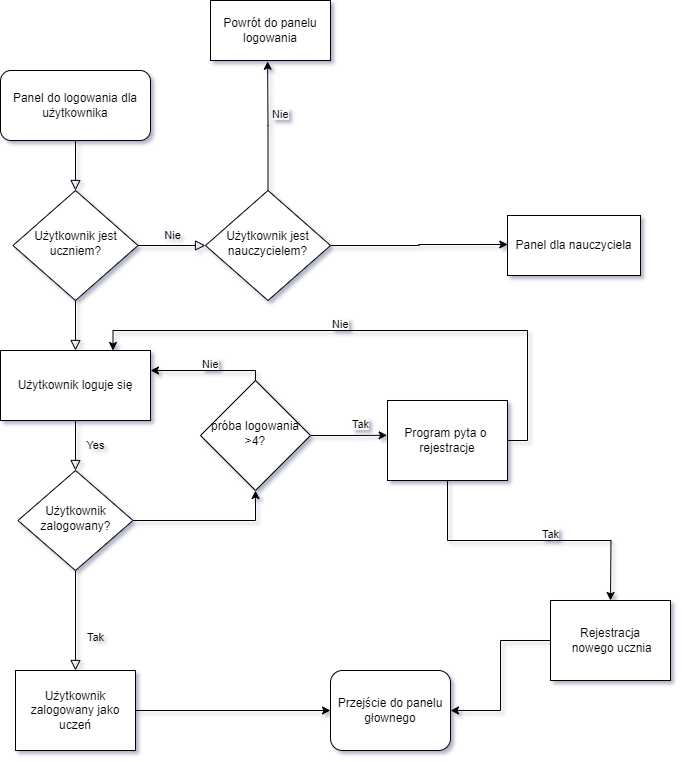

The diagram above was exported from draw.io. Its source (the exported page's mxGraphModel, read from the mxfile embedded in the PNG):
<mxGraphModel dx="1399" dy="773" grid="1" gridSize="10" guides="1" tooltips="1" connect="1" arrows="1" fold="1" page="1" pageScale="1" pageWidth="1169" pageHeight="1654" math="0" shadow="0">
  <root>
    <mxCell id="WIyWlLk6GJQsqaUBKTNV-0" />
    <mxCell id="WIyWlLk6GJQsqaUBKTNV-1" parent="WIyWlLk6GJQsqaUBKTNV-0" />
    <mxCell id="WIyWlLk6GJQsqaUBKTNV-2" value="" style="rounded=0;html=1;jettySize=auto;orthogonalLoop=1;fontSize=11;endArrow=block;endFill=0;endSize=8;strokeWidth=1;shadow=0;labelBackgroundColor=none;edgeStyle=orthogonalEdgeStyle;" parent="WIyWlLk6GJQsqaUBKTNV-1" source="WIyWlLk6GJQsqaUBKTNV-3" target="WIyWlLk6GJQsqaUBKTNV-6" edge="1">
      <mxGeometry relative="1" as="geometry" />
    </mxCell>
    <mxCell id="WIyWlLk6GJQsqaUBKTNV-3" value="Panel do logowania dla użytkownika" style="rounded=1;whiteSpace=wrap;html=1;fontSize=12;glass=0;strokeWidth=1;shadow=0;" parent="WIyWlLk6GJQsqaUBKTNV-1" vertex="1">
      <mxGeometry x="180" y="160" width="150" height="70" as="geometry" />
    </mxCell>
    <mxCell id="WIyWlLk6GJQsqaUBKTNV-4" value="Yes" style="rounded=0;html=1;jettySize=auto;orthogonalLoop=1;fontSize=11;endArrow=block;endFill=0;endSize=8;strokeWidth=1;shadow=0;labelBackgroundColor=none;edgeStyle=orthogonalEdgeStyle;" parent="WIyWlLk6GJQsqaUBKTNV-1" source="o_9iHw_a9HBZV0SBRIDG-1" target="WIyWlLk6GJQsqaUBKTNV-10" edge="1">
      <mxGeometry y="20" relative="1" as="geometry">
        <mxPoint as="offset" />
      </mxGeometry>
    </mxCell>
    <mxCell id="WIyWlLk6GJQsqaUBKTNV-5" value="Nie" style="edgeStyle=orthogonalEdgeStyle;rounded=0;html=1;jettySize=auto;orthogonalLoop=1;fontSize=11;endArrow=block;endFill=0;endSize=8;strokeWidth=1;shadow=0;labelBackgroundColor=none;entryX=0;entryY=0.5;entryDx=0;entryDy=0;" parent="WIyWlLk6GJQsqaUBKTNV-1" source="WIyWlLk6GJQsqaUBKTNV-6" target="o_9iHw_a9HBZV0SBRIDG-28" edge="1">
      <mxGeometry x="0.0041" y="10" relative="1" as="geometry">
        <mxPoint as="offset" />
        <mxPoint x="390" y="335" as="targetPoint" />
      </mxGeometry>
    </mxCell>
    <mxCell id="WIyWlLk6GJQsqaUBKTNV-6" value="Użytkownik jest uczniem?" style="rhombus;whiteSpace=wrap;html=1;shadow=0;fontFamily=Helvetica;fontSize=12;align=center;strokeWidth=1;spacing=6;spacingTop=-4;" parent="WIyWlLk6GJQsqaUBKTNV-1" vertex="1">
      <mxGeometry x="192.5" y="280" width="125" height="110" as="geometry" />
    </mxCell>
    <mxCell id="WIyWlLk6GJQsqaUBKTNV-8" value="Tak" style="rounded=0;html=1;jettySize=auto;orthogonalLoop=1;fontSize=11;endArrow=block;endFill=0;endSize=8;strokeWidth=1;shadow=0;labelBackgroundColor=none;edgeStyle=orthogonalEdgeStyle;" parent="WIyWlLk6GJQsqaUBKTNV-1" source="WIyWlLk6GJQsqaUBKTNV-10" target="WIyWlLk6GJQsqaUBKTNV-11" edge="1">
      <mxGeometry x="0.3333" y="20" relative="1" as="geometry">
        <mxPoint as="offset" />
      </mxGeometry>
    </mxCell>
    <mxCell id="o_9iHw_a9HBZV0SBRIDG-7" style="edgeStyle=orthogonalEdgeStyle;rounded=0;orthogonalLoop=1;jettySize=auto;html=1;exitX=1;exitY=0.5;exitDx=0;exitDy=0;entryX=0.5;entryY=1;entryDx=0;entryDy=0;" parent="WIyWlLk6GJQsqaUBKTNV-1" source="WIyWlLk6GJQsqaUBKTNV-10" target="o_9iHw_a9HBZV0SBRIDG-4" edge="1">
      <mxGeometry relative="1" as="geometry">
        <mxPoint x="450" y="610" as="targetPoint" />
      </mxGeometry>
    </mxCell>
    <mxCell id="WIyWlLk6GJQsqaUBKTNV-10" value="Użytkownik zalogowany?" style="rhombus;whiteSpace=wrap;html=1;shadow=0;fontFamily=Helvetica;fontSize=12;align=center;strokeWidth=1;spacing=6;spacingTop=-4;" parent="WIyWlLk6GJQsqaUBKTNV-1" vertex="1">
      <mxGeometry x="197.5" y="560" width="115" height="100" as="geometry" />
    </mxCell>
    <mxCell id="o_9iHw_a9HBZV0SBRIDG-26" style="edgeStyle=orthogonalEdgeStyle;rounded=0;orthogonalLoop=1;jettySize=auto;html=1;" parent="WIyWlLk6GJQsqaUBKTNV-1" source="WIyWlLk6GJQsqaUBKTNV-11" target="o_9iHw_a9HBZV0SBRIDG-25" edge="1">
      <mxGeometry relative="1" as="geometry" />
    </mxCell>
    <mxCell id="WIyWlLk6GJQsqaUBKTNV-11" value="Użytkownik zalogowany jako uczeń" style="zaokrąglony=0;whiteSpace=wrap;html=1;fontSize=12;glass=0;strokeWidth=1;shadow=0;" parent="WIyWlLk6GJQsqaUBKTNV-1" vertex="1">
      <mxGeometry x="195" y="760" width="120" height="80" as="geometry" />
    </mxCell>
    <mxCell id="o_9iHw_a9HBZV0SBRIDG-2" value="" style="rounded=0;html=1;jettySize=auto;orthogonalLoop=1;fontSize=11;endArrow=block;endFill=0;endSize=8;strokeWidth=1;shadow=0;labelBackgroundColor=none;edgeStyle=orthogonalEdgeStyle;" parent="WIyWlLk6GJQsqaUBKTNV-1" source="WIyWlLk6GJQsqaUBKTNV-6" target="o_9iHw_a9HBZV0SBRIDG-1" edge="1">
      <mxGeometry y="20" relative="1" as="geometry">
        <mxPoint as="offset" />
        <mxPoint x="255" y="390" as="sourcePoint" />
        <mxPoint x="255" y="570" as="targetPoint" />
      </mxGeometry>
    </mxCell>
    <mxCell id="o_9iHw_a9HBZV0SBRIDG-1" value="Użytkownik loguje się" style="zaokrąglony=0;whiteSpace=wrap;html=1;fontSize=12;glass=0;strokeWidth=1;shadow=0;" parent="WIyWlLk6GJQsqaUBKTNV-1" vertex="1">
      <mxGeometry x="180" y="440" width="150" height="70" as="geometry" />
    </mxCell>
    <mxCell id="o_9iHw_a9HBZV0SBRIDG-14" style="edgeStyle=orthogonalEdgeStyle;rounded=0;orthogonalLoop=1;jettySize=auto;html=1;entryX=-0.003;entryY=0.435;entryDx=0;entryDy=0;entryPerimeter=0;" parent="WIyWlLk6GJQsqaUBKTNV-1" source="o_9iHw_a9HBZV0SBRIDG-4" target="o_9iHw_a9HBZV0SBRIDG-16" edge="1">
      <mxGeometry relative="1" as="geometry">
        <mxPoint x="570" y="530" as="targetPoint" />
        <Array as="points" />
      </mxGeometry>
    </mxCell>
    <mxCell id="o_9iHw_a9HBZV0SBRIDG-4" value="próba logowania &amp;gt;4?" style="rhombus;whiteSpace=wrap;html=1;shadow=0;fontFamily=Helvetica;fontSize=12;align=center;strokeWidth=1;spacing=6;spacingTop=-4;" parent="WIyWlLk6GJQsqaUBKTNV-1" vertex="1">
      <mxGeometry x="380" y="470" width="110" height="110" as="geometry" />
    </mxCell>
    <mxCell id="o_9iHw_a9HBZV0SBRIDG-9" style="edgeStyle=orthogonalEdgeStyle;rounded=0;orthogonalLoop=1;jettySize=auto;html=1;exitX=0.5;exitY=0;exitDx=0;exitDy=0;" parent="WIyWlLk6GJQsqaUBKTNV-1" source="o_9iHw_a9HBZV0SBRIDG-4" edge="1">
      <mxGeometry relative="1" as="geometry">
        <mxPoint x="330" y="460" as="targetPoint" />
        <mxPoint x="440" y="470" as="sourcePoint" />
        <Array as="points">
          <mxPoint x="435" y="460" />
          <mxPoint x="331" y="460" />
        </Array>
      </mxGeometry>
    </mxCell>
    <mxCell id="o_9iHw_a9HBZV0SBRIDG-11" value="&lt;span data-vivaldi-translated=&quot;&quot; style=&quot;color: rgb(0, 0, 0); font-family: Helvetica; font-size: 11px; font-style: normal; font-variant-ligatures: normal; font-variant-caps: normal; font-weight: 400; letter-spacing: normal; orphans: 2; text-align: center; text-indent: 0px; text-transform: none; widows: 2; word-spacing: 0px; -webkit-text-stroke-width: 0px; white-space: nowrap; background-color: rgb(251, 251, 251); text-decoration-thickness: initial; text-decoration-style: initial; text-decoration-color: initial; display: inline !important; float: none;&quot;&gt;Nie&lt;/span&gt;&lt;div data-vivaldi-translated=&quot;&quot;&gt;&lt;span data-vivaldi-translated=&quot;&quot; style=&quot;color: rgb(0, 0, 0); font-family: Helvetica; font-size: 11px; font-style: normal; font-variant-ligatures: normal; font-variant-caps: normal; font-weight: 400; letter-spacing: normal; orphans: 2; text-align: center; text-indent: 0px; text-transform: none; widows: 2; word-spacing: 0px; -webkit-text-stroke-width: 0px; white-space: nowrap; background-color: rgb(251, 251, 251); text-decoration-thickness: initial; text-decoration-style: initial; text-decoration-color: initial; display: inline !important; float: none;&quot;&gt;&lt;br data-vivaldi-translated=&quot;&quot;&gt;&lt;/span&gt;&lt;/div&gt;" style="text;whiteSpace=wrap;html=1;" parent="WIyWlLk6GJQsqaUBKTNV-1" vertex="1">
      <mxGeometry x="380" y="440" width="50" height="40" as="geometry" />
    </mxCell>
    <mxCell id="o_9iHw_a9HBZV0SBRIDG-15" value="&lt;span style=&quot;color: rgb(0, 0, 0); font-family: Helvetica; font-size: 11px; font-style: normal; font-variant-ligatures: normal; font-variant-caps: normal; font-weight: 400; letter-spacing: normal; orphans: 2; text-align: center; text-indent: 0px; text-transform: none; widows: 2; word-spacing: 0px; -webkit-text-stroke-width: 0px; white-space: nowrap; background-color: rgb(251, 251, 251); text-decoration-thickness: initial; text-decoration-style: initial; text-decoration-color: initial; display: inline !important; float: none;&quot;&gt;Tak&lt;/span&gt;" style="text;whiteSpace=wrap;html=1;" parent="WIyWlLk6GJQsqaUBKTNV-1" vertex="1">
      <mxGeometry x="530" y="500" width="50" height="40" as="geometry" />
    </mxCell>
    <mxCell id="o_9iHw_a9HBZV0SBRIDG-17" style="edgeStyle=orthogonalEdgeStyle;rounded=0;orthogonalLoop=1;jettySize=auto;html=1;exitX=1;exitY=0.5;exitDx=0;exitDy=0;entryX=0.75;entryY=0;entryDx=0;entryDy=0;" parent="WIyWlLk6GJQsqaUBKTNV-1" source="o_9iHw_a9HBZV0SBRIDG-16" target="o_9iHw_a9HBZV0SBRIDG-1" edge="1">
      <mxGeometry relative="1" as="geometry">
        <mxPoint x="780" y="420" as="targetPoint" />
      </mxGeometry>
    </mxCell>
    <mxCell id="o_9iHw_a9HBZV0SBRIDG-22" style="edgeStyle=orthogonalEdgeStyle;rounded=0;orthogonalLoop=1;jettySize=auto;html=1;exitX=0.5;exitY=1;exitDx=0;exitDy=0;" parent="WIyWlLk6GJQsqaUBKTNV-1" source="o_9iHw_a9HBZV0SBRIDG-16" edge="1">
      <mxGeometry relative="1" as="geometry">
        <mxPoint x="790" y="690" as="targetPoint" />
      </mxGeometry>
    </mxCell>
    <mxCell id="o_9iHw_a9HBZV0SBRIDG-16" value="Program pyta o&amp;nbsp;&lt;div data-vivaldi-translated=&quot;&quot;&gt;rejestracje&lt;/div&gt;" style="zaokrąglony=0&#10;;whiteSpace=wrap;html=1;fontSize=12;glass=0;strokeWidth=1;shadow=0;" parent="WIyWlLk6GJQsqaUBKTNV-1" vertex="1">
      <mxGeometry x="567" y="490" width="120" height="80" as="geometry" />
    </mxCell>
    <mxCell id="o_9iHw_a9HBZV0SBRIDG-18" value="&lt;span data-vivaldi-translated=&quot;&quot; style=&quot;color: rgb(0, 0, 0); font-family: Helvetica; font-size: 11px; font-style: normal; font-variant-ligatures: normal; font-variant-caps: normal; font-weight: 400; letter-spacing: normal; orphans: 2; text-align: center; text-indent: 0px; text-transform: none; widows: 2; word-spacing: 0px; -webkit-text-stroke-width: 0px; white-space: nowrap; background-color: rgb(251, 251, 251); text-decoration-thickness: initial; text-decoration-style: initial; text-decoration-color: initial; display: inline !important; float: none;&quot;&gt;Nie&lt;/span&gt;&lt;div data-vivaldi-translated=&quot;&quot;&gt;&lt;span data-vivaldi-translated=&quot;&quot; style=&quot;color: rgb(0, 0, 0); font-family: Helvetica; font-size: 11px; font-style: normal; font-variant-ligatures: normal; font-variant-caps: normal; font-weight: 400; letter-spacing: normal; orphans: 2; text-align: center; text-indent: 0px; text-transform: none; widows: 2; word-spacing: 0px; -webkit-text-stroke-width: 0px; white-space: nowrap; background-color: rgb(251, 251, 251); text-decoration-thickness: initial; text-decoration-style: initial; text-decoration-color: initial; display: inline !important; float: none;&quot;&gt;&lt;br data-vivaldi-translated=&quot;&quot;&gt;&lt;/span&gt;&lt;/div&gt;" style="text;whiteSpace=wrap;html=1;" parent="WIyWlLk6GJQsqaUBKTNV-1" vertex="1">
      <mxGeometry x="510" y="400" width="50" height="40" as="geometry" />
    </mxCell>
    <mxCell id="o_9iHw_a9HBZV0SBRIDG-27" style="edgeStyle=orthogonalEdgeStyle;rounded=0;orthogonalLoop=1;jettySize=auto;html=1;entryX=1;entryY=0.5;entryDx=0;entryDy=0;" parent="WIyWlLk6GJQsqaUBKTNV-1" source="o_9iHw_a9HBZV0SBRIDG-23" target="o_9iHw_a9HBZV0SBRIDG-25" edge="1">
      <mxGeometry relative="1" as="geometry" />
    </mxCell>
    <mxCell id="o_9iHw_a9HBZV0SBRIDG-23" value="Rejestracja&lt;div data-vivaldi-translated=&quot;&quot;&gt;&amp;nbsp;nowego ucznia&lt;/div&gt;" style="zaokrąglony=0&#10;;whiteSpace=wrap;html=1;fontSize=12;glass=0;strokeWidth=1;shadow=0;" parent="WIyWlLk6GJQsqaUBKTNV-1" vertex="1">
      <mxGeometry x="730" y="690" width="120" height="80" as="geometry" />
    </mxCell>
    <mxCell id="o_9iHw_a9HBZV0SBRIDG-24" value="&lt;span style=&quot;color: rgb(0, 0, 0); font-family: Helvetica; font-size: 11px; font-style: normal; font-variant-ligatures: normal; font-variant-caps: normal; font-weight: 400; letter-spacing: normal; orphans: 2; text-align: center; text-indent: 0px; text-transform: none; widows: 2; word-spacing: 0px; -webkit-text-stroke-width: 0px; white-space: nowrap; background-color: rgb(251, 251, 251); text-decoration-thickness: initial; text-decoration-style: initial; text-decoration-color: initial; display: inline !important; float: none;&quot;&gt;Tak&lt;/span&gt;" style="text;whiteSpace=wrap;html=1;" parent="WIyWlLk6GJQsqaUBKTNV-1" vertex="1">
      <mxGeometry x="720" y="610" width="50" height="40" as="geometry" />
    </mxCell>
    <mxCell id="o_9iHw_a9HBZV0SBRIDG-25" value="Przejście do panelu głownego" style="rounded=1;whiteSpace=wrap;html=1;fontSize=12;glass=0;strokeWidth=1;shadow=0;" parent="WIyWlLk6GJQsqaUBKTNV-1" vertex="1">
      <mxGeometry x="510" y="760" width="120" height="80" as="geometry" />
    </mxCell>
    <mxCell id="o_9iHw_a9HBZV0SBRIDG-36" style="edgeStyle=orthogonalEdgeStyle;rounded=0;orthogonalLoop=1;jettySize=auto;html=1;exitX=1;exitY=0.5;exitDx=0;exitDy=0;entryX=0.002;entryY=0.483;entryDx=0;entryDy=0;entryPerimeter=0;" parent="WIyWlLk6GJQsqaUBKTNV-1" source="o_9iHw_a9HBZV0SBRIDG-28" target="o_9iHw_a9HBZV0SBRIDG-37" edge="1">
      <mxGeometry relative="1" as="geometry">
        <mxPoint x="690" y="334.8571428571428" as="targetPoint" />
      </mxGeometry>
    </mxCell>
    <mxCell id="o_9iHw_a9HBZV0SBRIDG-28" value="Użytkownik jest nauczycielem?" style="rhombus;whiteSpace=wrap;html=1;shadow=0;fontFamily=Helvetica;fontSize=12;align=center;strokeWidth=1;spacing=6;spacingTop=-4;" parent="WIyWlLk6GJQsqaUBKTNV-1" vertex="1">
      <mxGeometry x="385" y="280" width="125" height="110" as="geometry" />
    </mxCell>
    <mxCell id="o_9iHw_a9HBZV0SBRIDG-33" value="Powrót do panelu logowania" style="rounded=0;whiteSpace=wrap;html=1;" parent="WIyWlLk6GJQsqaUBKTNV-1" vertex="1">
      <mxGeometry x="390" y="90" width="120" height="60" as="geometry" />
    </mxCell>
    <mxCell id="o_9iHw_a9HBZV0SBRIDG-34" style="edgeStyle=orthogonalEdgeStyle;rounded=0;orthogonalLoop=1;jettySize=auto;html=1;entryX=0.476;entryY=1.014;entryDx=0;entryDy=0;entryPerimeter=0;" parent="WIyWlLk6GJQsqaUBKTNV-1" source="o_9iHw_a9HBZV0SBRIDG-28" target="o_9iHw_a9HBZV0SBRIDG-33" edge="1">
      <mxGeometry relative="1" as="geometry" />
    </mxCell>
    <mxCell id="o_9iHw_a9HBZV0SBRIDG-35" value="&lt;span style=&quot;color: rgb(0, 0, 0); font-family: Helvetica; font-size: 11px; font-style: normal; font-variant-ligatures: normal; font-variant-caps: normal; font-weight: 400; letter-spacing: normal; orphans: 2; text-align: center; text-indent: 0px; text-transform: none; widows: 2; word-spacing: 0px; -webkit-text-stroke-width: 0px; white-space: nowrap; background-color: rgb(251, 251, 251); text-decoration-thickness: initial; text-decoration-style: initial; text-decoration-color: initial; display: inline !important; float: none;&quot;&gt;Nie&lt;/span&gt;" style="text;whiteSpace=wrap;html=1;" parent="WIyWlLk6GJQsqaUBKTNV-1" vertex="1">
      <mxGeometry x="450" y="190" width="50" height="40" as="geometry" />
    </mxCell>
    <mxCell id="o_9iHw_a9HBZV0SBRIDG-37" value="Panel dla nauczyciela" style="rounded=0;whiteSpace=wrap;html=1;" parent="WIyWlLk6GJQsqaUBKTNV-1" vertex="1">
      <mxGeometry x="687" y="305" width="133" height="60" as="geometry" />
    </mxCell>
  </root>
</mxGraphModel>